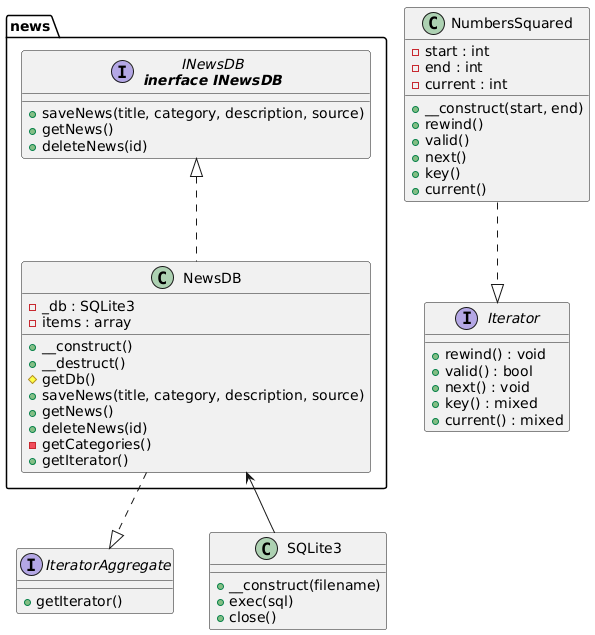

The diagram above was rendered by PlantUML. Its source (embedded in the PNG):
@startuml
' --- Добавлены вручную системные классы/интерфейсы ---
  interface "IteratorAggregate" as IteratorAggregate {
    +getIterator()
  }

  ' SQLite3 - это класс, используемый в качестве зависимости
  class "SQLite3" as SQLite3 {
    +__construct(filename)
    +exec(sql)
    +close()
  }
  ' -----------------------------------------------------

  ' Ваш класс NumbersSquared (без изменений)
  class "NumbersSquared" as NumbersSquared {
    -start : int
    -end : int
    -current : int
    +__construct(start, end)
    +rewind()
    +valid()
    +next()
    +key()
    +current()
  }
  interface Iterator {
    + rewind() : void
    + valid() : bool
    + next() : void
    + key() : mixed
    + current() : mixed
}

NumbersSquared ..|> Iterator


  package news as news {
    interface "INewsDB\n<b>inerface INewsDB</b>" as news_INewsDB {
      +saveNews(title, category, description, source)
      +getNews()
      +deleteNews(id)
    }
    class "NewsDB" as news_NewsDB {
      -_db : SQLite3
      -items : array
      +__construct()
      +__destruct()
      #getDb()
      +saveNews(title, category, description, source)
      +getNews()
      +deleteNews(id)
      -getCategories()
      +getIterator()
    }
  }
  
  ' --- Связи для NewsDB ---
  
  ' 1. Реализация пользовательского интерфейса (уже была в генерации)
  news_INewsDB <|.. news_NewsDB

  ' 2. Реализация системного интерфейса (добавлено вручную)
  news_NewsDB ..|> IteratorAggregate

  ' 3. Зависимость/агрегация от SQLite3 (добавлено вручную)
  ' Стрелка от NewsDB к SQLite3 показывает использование/зависимость
  news_NewsDB <-- SQLite3
@enduml